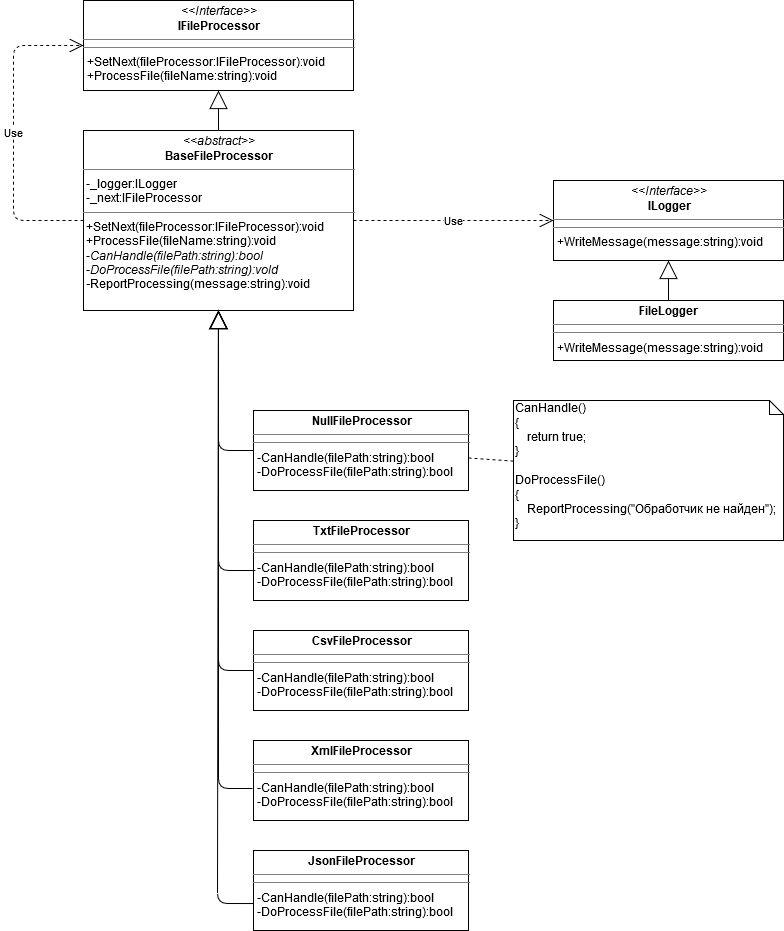

The diagram above was exported from draw.io. Its source (the exported page's mxGraphModel, read from the mxfile embedded in the PNG):
<mxGraphModel dx="1664" dy="922" grid="1" gridSize="10" guides="1" tooltips="1" connect="1" arrows="1" fold="1" page="1" pageScale="1" pageWidth="850" pageHeight="1100" background="#ffffff" math="0" shadow="0">
  <root>
    <mxCell id="0" />
    <mxCell id="1" parent="0" />
    <mxCell id="EpIq-ma9_RevlM9QcxGh-1" value="&lt;p style=&quot;margin: 0px ; margin-top: 4px ; text-align: center&quot;&gt;&lt;i&gt;&amp;lt;&amp;lt;Interface&amp;gt;&amp;gt;&lt;/i&gt;&lt;br&gt;&lt;b&gt;ILogger&lt;/b&gt;&lt;/p&gt;&lt;hr size=&quot;1&quot;&gt;&lt;hr size=&quot;1&quot;&gt;&lt;p style=&quot;margin: 0px ; margin-left: 4px&quot;&gt;+WriteMessage(message:string):void&lt;/p&gt;" style="verticalAlign=top;align=left;overflow=fill;fontSize=12;fontFamily=Helvetica;html=1;" vertex="1" parent="1">
      <mxGeometry x="580" y="240" width="230" height="80" as="geometry" />
    </mxCell>
    <mxCell id="EpIq-ma9_RevlM9QcxGh-2" value="&lt;p style=&quot;margin: 0px ; margin-top: 4px ; text-align: center&quot;&gt;&lt;i&gt;&amp;lt;&amp;lt;Interface&amp;gt;&amp;gt;&lt;/i&gt;&lt;br&gt;&lt;b&gt;IFileProcessor&lt;/b&gt;&lt;/p&gt;&lt;hr size=&quot;1&quot;&gt;&lt;hr size=&quot;1&quot;&gt;&lt;p style=&quot;margin: 0px ; margin-left: 4px&quot;&gt;+SetNext(fileProcessor:IFileProcessor):void&lt;/p&gt;&lt;p style=&quot;margin: 0px ; margin-left: 4px&quot;&gt;+ProcessFile(fileName:string):void&lt;br&gt;&lt;/p&gt;" style="verticalAlign=top;align=left;overflow=fill;fontSize=12;fontFamily=Helvetica;html=1;" vertex="1" parent="1">
      <mxGeometry x="110" y="60" width="270" height="90" as="geometry" />
    </mxCell>
    <mxCell id="EpIq-ma9_RevlM9QcxGh-3" value="&lt;p style=&quot;margin: 0px ; margin-top: 4px ; text-align: center&quot;&gt;&lt;b&gt;FileLogger&lt;/b&gt;&lt;br&gt;&lt;/p&gt;&lt;hr size=&quot;1&quot;&gt;&lt;hr size=&quot;1&quot;&gt;&lt;p style=&quot;margin: 0px ; margin-left: 4px&quot;&gt;+WriteMessage(message:string):void&lt;/p&gt;" style="verticalAlign=top;align=left;overflow=fill;fontSize=12;fontFamily=Helvetica;html=1;" vertex="1" parent="1">
      <mxGeometry x="580" y="360" width="230" height="60" as="geometry" />
    </mxCell>
    <mxCell id="EpIq-ma9_RevlM9QcxGh-4" value="" style="endArrow=block;endSize=16;endFill=0;html=1;" edge="1" parent="1" source="EpIq-ma9_RevlM9QcxGh-3" target="EpIq-ma9_RevlM9QcxGh-1">
      <mxGeometry width="160" relative="1" as="geometry">
        <mxPoint x="350" y="430" as="sourcePoint" />
        <mxPoint x="510" y="430" as="targetPoint" />
      </mxGeometry>
    </mxCell>
    <mxCell id="EpIq-ma9_RevlM9QcxGh-5" value="&lt;p style=&quot;margin: 0px ; margin-top: 4px ; text-align: center&quot;&gt;&lt;i&gt;&amp;lt;&amp;lt;abstract&amp;gt;&amp;gt;&lt;/i&gt;&lt;br&gt;&lt;b&gt;BaseFileProcessor&lt;/b&gt;&lt;/p&gt;&lt;hr size=&quot;1&quot;&gt;&lt;div&gt;&amp;nbsp;-_logger:ILogger&lt;/div&gt;&lt;div&gt;&amp;nbsp;-_next:IFileProcessor &lt;/div&gt;&lt;hr size=&quot;1&quot;&gt;&amp;nbsp;+SetNext(fileProcessor:IFileProcessor):void&lt;div&gt;&amp;nbsp;+ProcessFile(fileName:string):void&lt;/div&gt;&lt;div&gt;&amp;nbsp;-&lt;i&gt;CanHandle(filePath:string):bool&lt;/i&gt;&lt;/div&gt;&lt;div&gt;&amp;nbsp;-&lt;i&gt;DoProcessFile(filePath:string):vold&lt;/i&gt;&lt;/div&gt;&lt;div&gt;&lt;i&gt;&amp;nbsp;-&lt;/i&gt;ReportProcessing(message:string):void&lt;br&gt;&lt;/div&gt;" style="verticalAlign=top;align=left;overflow=fill;fontSize=12;fontFamily=Helvetica;html=1;" vertex="1" parent="1">
      <mxGeometry x="110" y="190" width="270" height="180" as="geometry" />
    </mxCell>
    <mxCell id="EpIq-ma9_RevlM9QcxGh-6" value="&lt;p style=&quot;margin: 0px ; margin-top: 4px ; text-align: center&quot;&gt;&lt;b&gt;NullFileProcessor&lt;/b&gt;&lt;/p&gt;&lt;hr size=&quot;1&quot;&gt;&lt;hr size=&quot;1&quot;&gt;&lt;p style=&quot;margin: 0px ; margin-left: 4px&quot;&gt;-CanHandle(filePath:string):bool&lt;/p&gt;&lt;p style=&quot;margin: 0px ; margin-left: 4px&quot;&gt;-DoProcessFile(filePath:string):bool&lt;br&gt;&lt;/p&gt;" style="verticalAlign=top;align=left;overflow=fill;fontSize=12;fontFamily=Helvetica;html=1;" vertex="1" parent="1">
      <mxGeometry x="280" y="470" width="215" height="80" as="geometry" />
    </mxCell>
    <mxCell id="EpIq-ma9_RevlM9QcxGh-7" value="Use" style="endArrow=open;endSize=12;dashed=1;html=1;" edge="1" parent="1" source="EpIq-ma9_RevlM9QcxGh-5" target="EpIq-ma9_RevlM9QcxGh-1">
      <mxGeometry width="160" relative="1" as="geometry">
        <mxPoint x="340" y="380" as="sourcePoint" />
        <mxPoint x="500" y="380" as="targetPoint" />
      </mxGeometry>
    </mxCell>
    <mxCell id="EpIq-ma9_RevlM9QcxGh-8" value="" style="endArrow=block;endSize=16;endFill=0;html=1;exitX=0;exitY=0.5;exitDx=0;exitDy=0;" edge="1" parent="1" source="EpIq-ma9_RevlM9QcxGh-6" target="EpIq-ma9_RevlM9QcxGh-5">
      <mxGeometry x="-0.0226" y="-11" width="160" relative="1" as="geometry">
        <mxPoint x="340" y="380" as="sourcePoint" />
        <mxPoint x="500" y="380" as="targetPoint" />
        <Array as="points">
          <mxPoint x="245" y="510" />
        </Array>
        <mxPoint as="offset" />
      </mxGeometry>
    </mxCell>
    <mxCell id="EpIq-ma9_RevlM9QcxGh-10" value="&lt;div&gt;CanHandle()&lt;/div&gt;&lt;div&gt;{&lt;/div&gt;&lt;div&gt;&amp;nbsp;&amp;nbsp;&amp;nbsp; return true;&lt;/div&gt;&lt;div&gt;}&lt;/div&gt;&lt;div&gt;&lt;br&gt;&lt;/div&gt;&lt;div&gt;DoProcessFile()&lt;/div&gt;&lt;div&gt;{&lt;/div&gt;&lt;div&gt;&amp;nbsp;&amp;nbsp;&amp;nbsp; ReportProcessing(&quot;Обработчик не найден&quot;);&lt;br&gt;&lt;/div&gt;&lt;div&gt;}&lt;br&gt;&lt;/div&gt;" style="shape=note;whiteSpace=wrap;html=1;size=14;verticalAlign=top;align=left;spacingTop=-6;" vertex="1" parent="1">
      <mxGeometry x="540" y="460" width="270" height="140" as="geometry" />
    </mxCell>
    <mxCell id="EpIq-ma9_RevlM9QcxGh-11" value="" style="endArrow=none;dashed=1;html=1;" edge="1" parent="1" source="EpIq-ma9_RevlM9QcxGh-6" target="EpIq-ma9_RevlM9QcxGh-10">
      <mxGeometry width="50" height="50" relative="1" as="geometry">
        <mxPoint x="400" y="400" as="sourcePoint" />
        <mxPoint x="450" y="350" as="targetPoint" />
      </mxGeometry>
    </mxCell>
    <mxCell id="EpIq-ma9_RevlM9QcxGh-12" value="&lt;p style=&quot;margin: 0px ; margin-top: 4px ; text-align: center&quot;&gt;&lt;b&gt;TxtFileProcessor&lt;/b&gt;&lt;/p&gt;&lt;hr size=&quot;1&quot;&gt;&lt;hr size=&quot;1&quot;&gt;&lt;p style=&quot;margin: 0px ; margin-left: 4px&quot;&gt;-CanHandle(filePath:string):bool&lt;/p&gt;&lt;p style=&quot;margin: 0px ; margin-left: 4px&quot;&gt;-DoProcessFile(filePath:string):bool&lt;br&gt;&lt;/p&gt;" style="verticalAlign=top;align=left;overflow=fill;fontSize=12;fontFamily=Helvetica;html=1;" vertex="1" parent="1">
      <mxGeometry x="280" y="580" width="215" height="80" as="geometry" />
    </mxCell>
    <mxCell id="EpIq-ma9_RevlM9QcxGh-13" value="&lt;p style=&quot;margin: 0px ; margin-top: 4px ; text-align: center&quot;&gt;&lt;b&gt;CsvFileProcessor&lt;/b&gt;&lt;/p&gt;&lt;hr size=&quot;1&quot;&gt;&lt;hr size=&quot;1&quot;&gt;&lt;p style=&quot;margin: 0px ; margin-left: 4px&quot;&gt;-CanHandle(filePath:string):bool&lt;/p&gt;&lt;p style=&quot;margin: 0px ; margin-left: 4px&quot;&gt;-DoProcessFile(filePath:string):bool&lt;br&gt;&lt;/p&gt;" style="verticalAlign=top;align=left;overflow=fill;fontSize=12;fontFamily=Helvetica;html=1;" vertex="1" parent="1">
      <mxGeometry x="280" y="690" width="215" height="80" as="geometry" />
    </mxCell>
    <mxCell id="EpIq-ma9_RevlM9QcxGh-14" value="&lt;p style=&quot;margin: 0px ; margin-top: 4px ; text-align: center&quot;&gt;&lt;b&gt;XmlFileProcessor&lt;/b&gt;&lt;/p&gt;&lt;hr size=&quot;1&quot;&gt;&lt;hr size=&quot;1&quot;&gt;&lt;p style=&quot;margin: 0px ; margin-left: 4px&quot;&gt;-CanHandle(filePath:string):bool&lt;/p&gt;&lt;p style=&quot;margin: 0px ; margin-left: 4px&quot;&gt;-DoProcessFile(filePath:string):bool&lt;br&gt;&lt;/p&gt;" style="verticalAlign=top;align=left;overflow=fill;fontSize=12;fontFamily=Helvetica;html=1;" vertex="1" parent="1">
      <mxGeometry x="280" y="800" width="215" height="80" as="geometry" />
    </mxCell>
    <mxCell id="EpIq-ma9_RevlM9QcxGh-15" value="&lt;p style=&quot;margin: 0px ; margin-top: 4px ; text-align: center&quot;&gt;&lt;b&gt;JsonFileProcessor&lt;/b&gt;&lt;/p&gt;&lt;hr size=&quot;1&quot;&gt;&lt;hr size=&quot;1&quot;&gt;&lt;p style=&quot;margin: 0px ; margin-left: 4px&quot;&gt;-CanHandle(filePath:string):bool&lt;/p&gt;&lt;p style=&quot;margin: 0px ; margin-left: 4px&quot;&gt;-DoProcessFile(filePath:string):bool&lt;br&gt;&lt;/p&gt;" style="verticalAlign=top;align=left;overflow=fill;fontSize=12;fontFamily=Helvetica;html=1;" vertex="1" parent="1">
      <mxGeometry x="280" y="910" width="215" height="80" as="geometry" />
    </mxCell>
    <mxCell id="EpIq-ma9_RevlM9QcxGh-16" value="" style="endArrow=block;endSize=16;endFill=0;html=1;exitX=0.009;exitY=0.625;exitDx=0;exitDy=0;exitPerimeter=0;" edge="1" parent="1" source="EpIq-ma9_RevlM9QcxGh-12" target="EpIq-ma9_RevlM9QcxGh-5">
      <mxGeometry width="160" relative="1" as="geometry">
        <mxPoint x="340" y="650" as="sourcePoint" />
        <mxPoint x="500" y="650" as="targetPoint" />
        <Array as="points">
          <mxPoint x="245" y="630" />
        </Array>
      </mxGeometry>
    </mxCell>
    <mxCell id="EpIq-ma9_RevlM9QcxGh-17" value="" style="endArrow=block;endSize=16;endFill=0;html=1;exitX=0;exitY=0.5;exitDx=0;exitDy=0;" edge="1" parent="1" source="EpIq-ma9_RevlM9QcxGh-13" target="EpIq-ma9_RevlM9QcxGh-5">
      <mxGeometry width="160" relative="1" as="geometry">
        <mxPoint x="340" y="650" as="sourcePoint" />
        <mxPoint x="500" y="650" as="targetPoint" />
        <Array as="points">
          <mxPoint x="245" y="730" />
        </Array>
      </mxGeometry>
    </mxCell>
    <mxCell id="EpIq-ma9_RevlM9QcxGh-18" value="" style="endArrow=block;endSize=16;endFill=0;html=1;exitX=-0.005;exitY=0.6;exitDx=0;exitDy=0;exitPerimeter=0;" edge="1" parent="1" source="EpIq-ma9_RevlM9QcxGh-14" target="EpIq-ma9_RevlM9QcxGh-5">
      <mxGeometry width="160" relative="1" as="geometry">
        <mxPoint x="340" y="650" as="sourcePoint" />
        <mxPoint x="500" y="650" as="targetPoint" />
        <Array as="points">
          <mxPoint x="245" y="848" />
        </Array>
      </mxGeometry>
    </mxCell>
    <mxCell id="EpIq-ma9_RevlM9QcxGh-21" value="" style="endArrow=block;endSize=16;endFill=0;html=1;exitX=0;exitY=0.663;exitDx=0;exitDy=0;exitPerimeter=0;" edge="1" parent="1" source="EpIq-ma9_RevlM9QcxGh-15" target="EpIq-ma9_RevlM9QcxGh-5">
      <mxGeometry width="160" relative="1" as="geometry">
        <mxPoint x="340" y="650" as="sourcePoint" />
        <mxPoint x="500" y="650" as="targetPoint" />
        <Array as="points">
          <mxPoint x="244" y="963" />
        </Array>
      </mxGeometry>
    </mxCell>
    <mxCell id="EpIq-ma9_RevlM9QcxGh-23" value="Use" style="endArrow=open;endSize=12;dashed=1;html=1;entryX=0;entryY=0.5;entryDx=0;entryDy=0;exitX=0;exitY=0.5;exitDx=0;exitDy=0;" edge="1" parent="1" source="EpIq-ma9_RevlM9QcxGh-5" target="EpIq-ma9_RevlM9QcxGh-2">
      <mxGeometry width="160" relative="1" as="geometry">
        <mxPoint x="340" y="440" as="sourcePoint" />
        <mxPoint x="500" y="440" as="targetPoint" />
        <Array as="points">
          <mxPoint x="40" y="280" />
          <mxPoint x="40" y="105" />
        </Array>
      </mxGeometry>
    </mxCell>
    <mxCell id="EpIq-ma9_RevlM9QcxGh-24" value="" style="endArrow=block;endSize=16;endFill=0;html=1;" edge="1" parent="1" source="EpIq-ma9_RevlM9QcxGh-5" target="EpIq-ma9_RevlM9QcxGh-2">
      <mxGeometry width="160" relative="1" as="geometry">
        <mxPoint x="340" y="440" as="sourcePoint" />
        <mxPoint x="500" y="440" as="targetPoint" />
      </mxGeometry>
    </mxCell>
  </root>
</mxGraphModel>